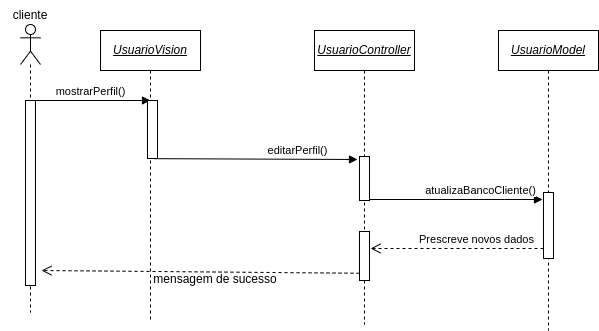

The diagram above was exported from draw.io. Its source (the exported page's mxGraphModel, read from the mxfile embedded in the PNG):
<mxGraphModel dx="1108" dy="566" grid="0" gridSize="10" guides="1" tooltips="1" connect="1" arrows="1" fold="1" page="1" pageScale="1" pageWidth="850" pageHeight="1100" math="0" shadow="0">
  <root>
    <mxCell id="0" />
    <mxCell id="1" parent="0" />
    <mxCell id="VkwIM4mW_3sPU5TuvpY_-31" value="mostrarPerfil()" style="html=1;verticalAlign=bottom;endArrow=block;rounded=0;" parent="1" edge="1">
      <mxGeometry width="80" relative="1" as="geometry">
        <mxPoint x="80" y="140" as="sourcePoint" />
        <mxPoint x="200" y="140" as="targetPoint" />
      </mxGeometry>
    </mxCell>
    <mxCell id="VkwIM4mW_3sPU5TuvpY_-43" value="" style="html=1;verticalAlign=bottom;endArrow=open;dashed=1;endSize=8;rounded=0;exitX=0.5;exitY=0.75;exitDx=0;exitDy=0;exitPerimeter=0;" parent="1" edge="1">
      <mxGeometry relative="1" as="geometry">
        <mxPoint x="409" y="312.75" as="sourcePoint" />
        <mxPoint x="91" y="310" as="targetPoint" />
      </mxGeometry>
    </mxCell>
    <mxCell id="VkwIM4mW_3sPU5TuvpY_-39" value="atualizaBancoCliente()" style="html=1;verticalAlign=bottom;endArrow=block;rounded=0;" parent="1" edge="1">
      <mxGeometry x="0.3034" width="80" relative="1" as="geometry">
        <mxPoint x="414" y="239" as="sourcePoint" />
        <mxPoint x="592" y="239" as="targetPoint" />
        <Array as="points">
          <mxPoint x="554" y="239" />
        </Array>
        <mxPoint as="offset" />
      </mxGeometry>
    </mxCell>
    <mxCell id="VkwIM4mW_3sPU5TuvpY_-8" value="" style="shape=umlLifeline;participant=umlActor;perimeter=lifelinePerimeter;whiteSpace=wrap;html=1;container=1;collapsible=0;recursiveResize=0;verticalAlign=top;spacingTop=36;outlineConnect=0;" parent="1" vertex="1">
      <mxGeometry x="70" y="64" width="20" height="288" as="geometry" />
    </mxCell>
    <mxCell id="VkwIM4mW_3sPU5TuvpY_-9" value="" style="html=1;points=[];perimeter=orthogonalPerimeter;" parent="VkwIM4mW_3sPU5TuvpY_-8" vertex="1">
      <mxGeometry x="5" y="76" width="10" height="185" as="geometry" />
    </mxCell>
    <mxCell id="VkwIM4mW_3sPU5TuvpY_-14" value="&lt;i&gt;&lt;u&gt;UsuarioVision&lt;/u&gt;&lt;/i&gt;" style="shape=umlLifeline;perimeter=lifelinePerimeter;whiteSpace=wrap;html=1;container=1;collapsible=0;recursiveResize=0;outlineConnect=0;" parent="1" vertex="1">
      <mxGeometry x="150" y="70" width="100" height="290" as="geometry" />
    </mxCell>
    <mxCell id="VkwIM4mW_3sPU5TuvpY_-18" value="" style="html=1;points=[];perimeter=orthogonalPerimeter;" parent="VkwIM4mW_3sPU5TuvpY_-14" vertex="1">
      <mxGeometry x="47" y="70" width="10" height="58" as="geometry" />
    </mxCell>
    <mxCell id="VkwIM4mW_3sPU5TuvpY_-16" value="&lt;u&gt;&lt;i&gt;UsuarioModel&lt;/i&gt;&lt;/u&gt;" style="shape=umlLifeline;perimeter=lifelinePerimeter;whiteSpace=wrap;html=1;container=1;collapsible=0;recursiveResize=0;outlineConnect=0;" parent="1" vertex="1">
      <mxGeometry x="548" y="70" width="100" height="300" as="geometry" />
    </mxCell>
    <mxCell id="-LvYIr0JmtlU5UP7VHB1-9" value="" style="html=1;points=[];perimeter=orthogonalPerimeter;" parent="VkwIM4mW_3sPU5TuvpY_-16" vertex="1">
      <mxGeometry x="45" y="162" width="10" height="66" as="geometry" />
    </mxCell>
    <mxCell id="-LvYIr0JmtlU5UP7VHB1-11" value="Prescreve novos dados" style="html=1;verticalAlign=bottom;endArrow=open;dashed=1;endSize=8;rounded=0;entryX=1.1;entryY=0.347;entryDx=0;entryDy=0;entryPerimeter=0;" parent="VkwIM4mW_3sPU5TuvpY_-16" target="-LvYIr0JmtlU5UP7VHB1-10" edge="1">
      <mxGeometry x="-0.2201" relative="1" as="geometry">
        <mxPoint x="45" y="218" as="sourcePoint" />
        <mxPoint x="-35" y="218" as="targetPoint" />
        <mxPoint as="offset" />
      </mxGeometry>
    </mxCell>
    <mxCell id="VkwIM4mW_3sPU5TuvpY_-15" value="&lt;i&gt;&lt;u&gt;UsuarioController&lt;/u&gt;&lt;/i&gt;" style="shape=umlLifeline;perimeter=lifelinePerimeter;whiteSpace=wrap;html=1;container=1;collapsible=0;recursiveResize=0;outlineConnect=0;" parent="1" vertex="1">
      <mxGeometry x="364" y="70" width="100" height="294" as="geometry" />
    </mxCell>
    <mxCell id="VkwIM4mW_3sPU5TuvpY_-22" value="" style="html=1;points=[];perimeter=orthogonalPerimeter;" parent="VkwIM4mW_3sPU5TuvpY_-15" vertex="1">
      <mxGeometry x="45" y="126" width="10" height="44" as="geometry" />
    </mxCell>
    <mxCell id="-LvYIr0JmtlU5UP7VHB1-10" value="" style="html=1;points=[];perimeter=orthogonalPerimeter;" parent="VkwIM4mW_3sPU5TuvpY_-15" vertex="1">
      <mxGeometry x="45" y="201" width="10" height="49" as="geometry" />
    </mxCell>
    <mxCell id="VkwIM4mW_3sPU5TuvpY_-45" value="cliente" style="text;html=1;strokeColor=none;fillColor=none;align=center;verticalAlign=middle;whiteSpace=wrap;rounded=0;" parent="1" vertex="1">
      <mxGeometry x="50" y="40" width="60" height="30" as="geometry" />
    </mxCell>
    <mxCell id="-LvYIr0JmtlU5UP7VHB1-13" value="mensagem de sucesso" style="text;html=1;strokeColor=none;fillColor=none;align=center;verticalAlign=middle;whiteSpace=wrap;rounded=0;" parent="1" vertex="1">
      <mxGeometry x="188" y="304" width="154" height="30" as="geometry" />
    </mxCell>
    <mxCell id="-LvYIr0JmtlU5UP7VHB1-6" value="editarPerfil()" style="html=1;verticalAlign=bottom;endArrow=block;rounded=0;entryX=-0.2;entryY=0.068;entryDx=0;entryDy=0;entryPerimeter=0;exitX=0.66;exitY=1.003;exitDx=0;exitDy=0;exitPerimeter=0;" parent="1" source="VkwIM4mW_3sPU5TuvpY_-18" target="VkwIM4mW_3sPU5TuvpY_-22" edge="1">
      <mxGeometry x="0.4037" width="80" relative="1" as="geometry">
        <mxPoint x="85" y="199" as="sourcePoint" />
        <mxPoint x="165" y="199" as="targetPoint" />
        <mxPoint as="offset" />
      </mxGeometry>
    </mxCell>
  </root>
</mxGraphModel>